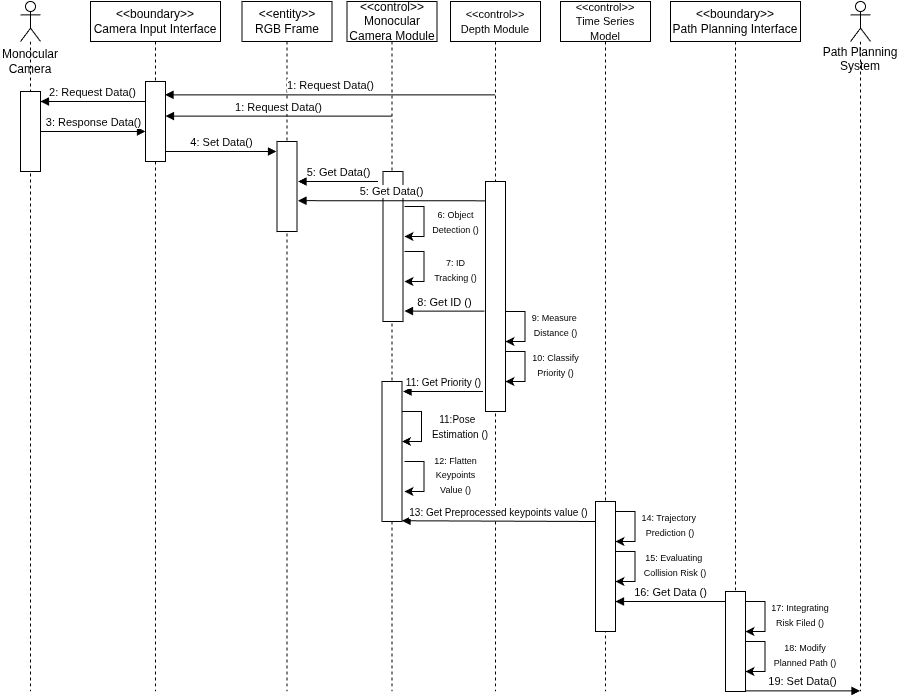

The diagram above was exported from draw.io. Its source (the exported page's mxGraphModel, read from the mxfile embedded in the PNG):
<mxGraphModel dx="925" dy="899" grid="1" gridSize="10" guides="1" tooltips="1" connect="1" arrows="1" fold="1" page="1" pageScale="1" pageWidth="827" pageHeight="1169" background="#ffffff" math="0" shadow="0">
  <root>
    <mxCell id="0" />
    <mxCell id="1" parent="0" />
    <mxCell id="UhzghoSAjRfZDKRwhbFH-5" value="" style="shape=umlLifeline;perimeter=lifelinePerimeter;whiteSpace=wrap;html=1;container=1;dropTarget=0;collapsible=0;recursiveResize=0;outlineConnect=0;portConstraint=eastwest;newEdgeStyle={&quot;curved&quot;:0,&quot;rounded&quot;:0};participant=umlActor;" parent="1" vertex="1">
      <mxGeometry x="30" y="510" width="20" height="690" as="geometry" />
    </mxCell>
    <mxCell id="GyVXFGwpZjMrF0LOtHu1-2" value="&amp;lt;&amp;lt;boundary&amp;gt;&amp;gt;&lt;div&gt;Camera Input Interface&lt;/div&gt;" style="shape=umlLifeline;perimeter=lifelinePerimeter;whiteSpace=wrap;html=1;container=1;dropTarget=0;collapsible=0;recursiveResize=0;outlineConnect=0;portConstraint=eastwest;newEdgeStyle={&quot;curved&quot;:0,&quot;rounded&quot;:0};" parent="1" vertex="1">
      <mxGeometry x="100" y="510" width="130" height="690" as="geometry" />
    </mxCell>
    <mxCell id="GyVXFGwpZjMrF0LOtHu1-3" value="&amp;lt;&amp;lt;boundary&amp;gt;&amp;gt;&lt;div&gt;Path Planning Interface&lt;/div&gt;" style="shape=umlLifeline;perimeter=lifelinePerimeter;whiteSpace=wrap;html=1;container=1;dropTarget=0;collapsible=0;recursiveResize=0;outlineConnect=0;portConstraint=eastwest;newEdgeStyle={&quot;curved&quot;:0,&quot;rounded&quot;:0};" parent="1" vertex="1">
      <mxGeometry x="680" y="510" width="130" height="590" as="geometry" />
    </mxCell>
    <mxCell id="GyVXFGwpZjMrF0LOtHu1-4" value="&amp;lt;&amp;lt;entity&amp;gt;&amp;gt;&lt;div&gt;RGB Frame&lt;/div&gt;" style="shape=umlLifeline;perimeter=lifelinePerimeter;whiteSpace=wrap;html=1;container=1;dropTarget=0;collapsible=0;recursiveResize=0;outlineConnect=0;portConstraint=eastwest;newEdgeStyle={&quot;curved&quot;:0,&quot;rounded&quot;:0};" parent="1" vertex="1">
      <mxGeometry x="251.5" y="510" width="90" height="690" as="geometry" />
    </mxCell>
    <mxCell id="GyVXFGwpZjMrF0LOtHu1-7" value="&amp;lt;&amp;lt;control&amp;gt;&amp;gt;&lt;div&gt;Monocular&lt;/div&gt;&lt;div&gt;Camera Module&lt;/div&gt;" style="shape=umlLifeline;perimeter=lifelinePerimeter;whiteSpace=wrap;html=1;container=1;dropTarget=0;collapsible=0;recursiveResize=0;outlineConnect=0;portConstraint=eastwest;newEdgeStyle={&quot;curved&quot;:0,&quot;rounded&quot;:0};" parent="1" vertex="1">
      <mxGeometry x="356.5" y="510" width="90" height="690" as="geometry" />
    </mxCell>
    <mxCell id="GyVXFGwpZjMrF0LOtHu1-9" value="&lt;font style=&quot;font-size: 11px;&quot;&gt;&amp;lt;&amp;lt;control&amp;gt;&amp;gt;&lt;/font&gt;&lt;div&gt;&lt;font style=&quot;font-size: 11px;&quot;&gt;Depth Module&lt;/font&gt;&lt;/div&gt;" style="shape=umlLifeline;perimeter=lifelinePerimeter;whiteSpace=wrap;html=1;container=1;dropTarget=0;collapsible=0;recursiveResize=0;outlineConnect=0;portConstraint=eastwest;newEdgeStyle={&quot;curved&quot;:0,&quot;rounded&quot;:0};" parent="1" vertex="1">
      <mxGeometry x="460" y="510" width="90" height="690" as="geometry" />
    </mxCell>
    <mxCell id="GyVXFGwpZjMrF0LOtHu1-11" value="Monocular&lt;div&gt;Camera&lt;/div&gt;" style="text;html=1;whiteSpace=wrap;strokeColor=none;fillColor=none;align=center;verticalAlign=middle;rounded=0;" parent="1" vertex="1">
      <mxGeometry x="10" y="555" width="60" height="30" as="geometry" />
    </mxCell>
    <mxCell id="GyVXFGwpZjMrF0LOtHu1-28" value="" style="rounded=0;whiteSpace=wrap;html=1;" parent="1" vertex="1">
      <mxGeometry x="30" y="600" width="20" height="80" as="geometry" />
    </mxCell>
    <mxCell id="GyVXFGwpZjMrF0LOtHu1-30" value="" style="rounded=0;whiteSpace=wrap;html=1;" parent="1" vertex="1">
      <mxGeometry x="155" y="590" width="20" height="80" as="geometry" />
    </mxCell>
    <mxCell id="GyVXFGwpZjMrF0LOtHu1-32" value="2: Request Data()" style="html=1;verticalAlign=bottom;endArrow=block;curved=0;rounded=0;entryX=1;entryY=0.1;entryDx=0;entryDy=0;entryPerimeter=0;exitX=0;exitY=0.25;exitDx=0;exitDy=0;" parent="1" source="GyVXFGwpZjMrF0LOtHu1-30" edge="1">
      <mxGeometry width="80" relative="1" as="geometry">
        <mxPoint x="150" y="610" as="sourcePoint" />
        <mxPoint x="50" y="610" as="targetPoint" />
      </mxGeometry>
    </mxCell>
    <mxCell id="GyVXFGwpZjMrF0LOtHu1-33" value="3: Response Data()" style="html=1;verticalAlign=bottom;endArrow=block;curved=0;rounded=0;exitX=1;exitY=0.5;exitDx=0;exitDy=0;" parent="1" source="GyVXFGwpZjMrF0LOtHu1-28" edge="1">
      <mxGeometry width="80" relative="1" as="geometry">
        <mxPoint x="51" y="660" as="sourcePoint" />
        <mxPoint x="155" y="640" as="targetPoint" />
      </mxGeometry>
    </mxCell>
    <mxCell id="GyVXFGwpZjMrF0LOtHu1-47" value="1: Request Data()" style="html=1;verticalAlign=bottom;endArrow=block;curved=0;rounded=0;entryX=0.978;entryY=0.167;entryDx=0;entryDy=0;entryPerimeter=0;" parent="1" source="GyVXFGwpZjMrF0LOtHu1-9" target="GyVXFGwpZjMrF0LOtHu1-30" edge="1">
      <mxGeometry width="80" relative="1" as="geometry">
        <mxPoint x="504.5" y="590.42" as="sourcePoint" />
        <mxPoint x="410" y="590" as="targetPoint" />
      </mxGeometry>
    </mxCell>
    <mxCell id="GyVXFGwpZjMrF0LOtHu1-49" value="1: Request Data()" style="html=1;verticalAlign=bottom;endArrow=block;curved=0;rounded=0;" parent="1" edge="1">
      <mxGeometry width="80" relative="1" as="geometry">
        <mxPoint x="401.0000000000001" y="624.6541649048625" as="sourcePoint" />
        <mxPoint x="175.0000000000001" y="624.6541649048625" as="targetPoint" />
      </mxGeometry>
    </mxCell>
    <mxCell id="GyVXFGwpZjMrF0LOtHu1-51" value="" style="rounded=0;whiteSpace=wrap;html=1;" parent="1" vertex="1">
      <mxGeometry x="286.5" y="650" width="20" height="90" as="geometry" />
    </mxCell>
    <mxCell id="GyVXFGwpZjMrF0LOtHu1-52" value="4: Set Data()" style="html=1;verticalAlign=bottom;endArrow=block;curved=0;rounded=0;exitX=1;exitY=0.5;exitDx=0;exitDy=0;" parent="1" edge="1">
      <mxGeometry width="80" relative="1" as="geometry">
        <mxPoint x="175" y="660" as="sourcePoint" />
        <mxPoint x="286" y="660" as="targetPoint" />
      </mxGeometry>
    </mxCell>
    <mxCell id="GyVXFGwpZjMrF0LOtHu1-55" value="" style="rounded=0;whiteSpace=wrap;html=1;" parent="1" vertex="1">
      <mxGeometry x="392.5" y="680" width="20" height="150" as="geometry" />
    </mxCell>
    <mxCell id="GyVXFGwpZjMrF0LOtHu1-56" value="" style="rounded=0;whiteSpace=wrap;html=1;" parent="1" vertex="1">
      <mxGeometry x="495" y="690" width="20" height="230" as="geometry" />
    </mxCell>
    <mxCell id="GyVXFGwpZjMrF0LOtHu1-57" value="5: Get Data()" style="html=1;verticalAlign=bottom;endArrow=block;curved=0;rounded=0;" parent="1" edge="1">
      <mxGeometry width="80" relative="1" as="geometry">
        <mxPoint x="387.5" y="690" as="sourcePoint" />
        <mxPoint x="307.5" y="690" as="targetPoint" />
      </mxGeometry>
    </mxCell>
    <mxCell id="GyVXFGwpZjMrF0LOtHu1-58" value="5: Get Data()" style="html=1;verticalAlign=bottom;endArrow=block;curved=0;rounded=0;exitX=0.008;exitY=0.084;exitDx=0;exitDy=0;exitPerimeter=0;" parent="1" source="GyVXFGwpZjMrF0LOtHu1-56" edge="1">
      <mxGeometry width="80" relative="1" as="geometry">
        <mxPoint x="500" y="709" as="sourcePoint" />
        <mxPoint x="307.5" y="709.17" as="targetPoint" />
      </mxGeometry>
    </mxCell>
    <mxCell id="GyVXFGwpZjMrF0LOtHu1-63" style="edgeStyle=orthogonalEdgeStyle;rounded=0;orthogonalLoop=1;jettySize=auto;html=1;exitX=1;exitY=0.5;exitDx=0;exitDy=0;" parent="1" edge="1">
      <mxGeometry relative="1" as="geometry">
        <mxPoint x="414" y="715" as="sourcePoint" />
        <mxPoint x="414" y="745" as="targetPoint" />
        <Array as="points">
          <mxPoint x="433.5" y="715" />
          <mxPoint x="433.5" y="745" />
        </Array>
      </mxGeometry>
    </mxCell>
    <mxCell id="GyVXFGwpZjMrF0LOtHu1-64" value="&lt;font style=&quot;font-size: 9px;&quot;&gt;6: Object Detection ()&lt;/font&gt;" style="text;html=1;whiteSpace=wrap;strokeColor=none;fillColor=none;align=center;verticalAlign=middle;rounded=0;" parent="1" vertex="1">
      <mxGeometry x="439.63" y="717.5" width="50.75" height="25" as="geometry" />
    </mxCell>
    <mxCell id="GyVXFGwpZjMrF0LOtHu1-71" style="edgeStyle=orthogonalEdgeStyle;rounded=0;orthogonalLoop=1;jettySize=auto;html=1;exitX=1;exitY=0.5;exitDx=0;exitDy=0;" parent="1" edge="1">
      <mxGeometry relative="1" as="geometry">
        <mxPoint x="414" y="759.97" as="sourcePoint" />
        <mxPoint x="414" y="789.97" as="targetPoint" />
        <Array as="points">
          <mxPoint x="433.5" y="759.97" />
          <mxPoint x="433.5" y="789.97" />
        </Array>
      </mxGeometry>
    </mxCell>
    <mxCell id="GyVXFGwpZjMrF0LOtHu1-72" value="&lt;font style=&quot;font-size: 9px;&quot;&gt;7: ID Tracking ()&lt;/font&gt;" style="text;html=1;whiteSpace=wrap;strokeColor=none;fillColor=none;align=center;verticalAlign=middle;rounded=0;" parent="1" vertex="1">
      <mxGeometry x="439.62" y="765" width="50.75" height="25" as="geometry" />
    </mxCell>
    <mxCell id="GyVXFGwpZjMrF0LOtHu1-76" value="8: Get ID ()" style="html=1;verticalAlign=bottom;endArrow=block;curved=0;rounded=0;" parent="1" edge="1">
      <mxGeometry width="80" relative="1" as="geometry">
        <mxPoint x="494" y="819.59" as="sourcePoint" />
        <mxPoint x="414" y="819.59" as="targetPoint" />
      </mxGeometry>
    </mxCell>
    <mxCell id="GyVXFGwpZjMrF0LOtHu1-77" style="edgeStyle=orthogonalEdgeStyle;rounded=0;orthogonalLoop=1;jettySize=auto;html=1;exitX=1;exitY=0.5;exitDx=0;exitDy=0;" parent="1" edge="1">
      <mxGeometry relative="1" as="geometry">
        <mxPoint x="515" y="820" as="sourcePoint" />
        <mxPoint x="515" y="850" as="targetPoint" />
        <Array as="points">
          <mxPoint x="534.5" y="820" />
          <mxPoint x="534.5" y="850" />
        </Array>
      </mxGeometry>
    </mxCell>
    <mxCell id="GyVXFGwpZjMrF0LOtHu1-78" style="edgeStyle=orthogonalEdgeStyle;rounded=0;orthogonalLoop=1;jettySize=auto;html=1;exitX=1;exitY=0.5;exitDx=0;exitDy=0;" parent="1" edge="1">
      <mxGeometry relative="1" as="geometry">
        <mxPoint x="515" y="860" as="sourcePoint" />
        <mxPoint x="515" y="890" as="targetPoint" />
        <Array as="points">
          <mxPoint x="534.5" y="860" />
          <mxPoint x="534.5" y="890" />
        </Array>
      </mxGeometry>
    </mxCell>
    <mxCell id="GyVXFGwpZjMrF0LOtHu1-79" value="&lt;font style=&quot;font-size: 9px;&quot;&gt;9: Measure&amp;nbsp;&lt;/font&gt;&lt;div&gt;&lt;font style=&quot;font-size: 9px;&quot;&gt;Distance ()&lt;/font&gt;&lt;/div&gt;" style="text;html=1;whiteSpace=wrap;strokeColor=none;fillColor=none;align=center;verticalAlign=middle;rounded=0;" parent="1" vertex="1">
      <mxGeometry x="540" y="820" width="50.75" height="25" as="geometry" />
    </mxCell>
    <mxCell id="GyVXFGwpZjMrF0LOtHu1-80" value="&lt;font style=&quot;font-size: 9px;&quot;&gt;10: Classify Priority ()&lt;/font&gt;" style="text;html=1;whiteSpace=wrap;strokeColor=none;fillColor=none;align=center;verticalAlign=middle;rounded=0;" parent="1" vertex="1">
      <mxGeometry x="540" y="860" width="50.75" height="25" as="geometry" />
    </mxCell>
    <mxCell id="GyVXFGwpZjMrF0LOtHu1-81" value="" style="rounded=0;whiteSpace=wrap;html=1;" parent="1" vertex="1">
      <mxGeometry x="391.5" y="890" width="20" height="140" as="geometry" />
    </mxCell>
    <mxCell id="GyVXFGwpZjMrF0LOtHu1-82" value="&lt;font style=&quot;font-size: 10px;&quot;&gt;11: Get Priority ()&lt;/font&gt;" style="html=1;verticalAlign=bottom;endArrow=block;curved=0;rounded=0;" parent="1" edge="1">
      <mxGeometry width="80" relative="1" as="geometry">
        <mxPoint x="492.5" y="900" as="sourcePoint" />
        <mxPoint x="412.5" y="900" as="targetPoint" />
      </mxGeometry>
    </mxCell>
    <mxCell id="GyVXFGwpZjMrF0LOtHu1-83" style="edgeStyle=orthogonalEdgeStyle;rounded=0;orthogonalLoop=1;jettySize=auto;html=1;exitX=1;exitY=0.5;exitDx=0;exitDy=0;" parent="1" edge="1">
      <mxGeometry relative="1" as="geometry">
        <mxPoint x="411.5" y="920" as="sourcePoint" />
        <mxPoint x="411.5" y="950" as="targetPoint" />
        <Array as="points">
          <mxPoint x="431" y="920" />
          <mxPoint x="431" y="950" />
        </Array>
      </mxGeometry>
    </mxCell>
    <mxCell id="GyVXFGwpZjMrF0LOtHu1-84" value="&lt;font style=&quot;font-size: 10px;&quot;&gt;11:Pose&amp;nbsp;&amp;nbsp;&lt;/font&gt;&lt;div&gt;&lt;font style=&quot;font-size: 10px;&quot;&gt;Estimation ()&lt;/font&gt;&lt;/div&gt;" style="text;html=1;whiteSpace=wrap;strokeColor=none;fillColor=none;align=center;verticalAlign=middle;rounded=0;" parent="1" vertex="1">
      <mxGeometry x="439.62" y="930" width="60.38" height="10" as="geometry" />
    </mxCell>
    <mxCell id="GyVXFGwpZjMrF0LOtHu1-85" style="edgeStyle=orthogonalEdgeStyle;rounded=0;orthogonalLoop=1;jettySize=auto;html=1;exitX=1;exitY=0.5;exitDx=0;exitDy=0;" parent="1" edge="1">
      <mxGeometry relative="1" as="geometry">
        <mxPoint x="414" y="970" as="sourcePoint" />
        <mxPoint x="414" y="1000" as="targetPoint" />
        <Array as="points">
          <mxPoint x="433.5" y="970" />
          <mxPoint x="433.5" y="1000" />
        </Array>
      </mxGeometry>
    </mxCell>
    <mxCell id="GyVXFGwpZjMrF0LOtHu1-86" value="&lt;font style=&quot;font-size: 9px;&quot;&gt;12: Flatten&lt;/font&gt;&lt;div&gt;&lt;font style=&quot;font-size: 9px;&quot;&gt;Keypoints&lt;/font&gt;&lt;/div&gt;&lt;div&gt;&lt;span style=&quot;font-size: 9px; background-color: transparent; color: light-dark(rgb(0, 0, 0), rgb(255, 255, 255));&quot;&gt;Value ()&lt;/span&gt;&lt;/div&gt;" style="text;html=1;whiteSpace=wrap;strokeColor=none;fillColor=none;align=center;verticalAlign=middle;rounded=0;" parent="1" vertex="1">
      <mxGeometry x="439.62" y="970" width="50.75" height="25" as="geometry" />
    </mxCell>
    <mxCell id="GyVXFGwpZjMrF0LOtHu1-87" value="&lt;font style=&quot;font-size: 11px;&quot;&gt;&amp;lt;&amp;lt;control&amp;gt;&amp;gt;&lt;/font&gt;&lt;div&gt;&lt;font style=&quot;font-size: 11px;&quot;&gt;Time Series Model&lt;/font&gt;&lt;/div&gt;" style="shape=umlLifeline;perimeter=lifelinePerimeter;whiteSpace=wrap;html=1;container=1;dropTarget=0;collapsible=0;recursiveResize=0;outlineConnect=0;portConstraint=eastwest;newEdgeStyle={&quot;curved&quot;:0,&quot;rounded&quot;:0};" parent="1" vertex="1">
      <mxGeometry x="570" y="510" width="90" height="690" as="geometry" />
    </mxCell>
    <mxCell id="GyVXFGwpZjMrF0LOtHu1-88" value="" style="rounded=0;whiteSpace=wrap;html=1;" parent="1" vertex="1">
      <mxGeometry x="605" y="1010" width="20" height="130" as="geometry" />
    </mxCell>
    <mxCell id="GyVXFGwpZjMrF0LOtHu1-89" value="&lt;font style=&quot;font-size: 10px;&quot;&gt;13: Get Preprocessed keypoints value ()&lt;/font&gt;" style="html=1;verticalAlign=bottom;endArrow=block;curved=0;rounded=0;" parent="1" edge="1">
      <mxGeometry x="-0.0021" width="80" relative="1" as="geometry">
        <mxPoint x="605" y="1030" as="sourcePoint" />
        <mxPoint x="411.5" y="1029.26" as="targetPoint" />
        <mxPoint as="offset" />
      </mxGeometry>
    </mxCell>
    <mxCell id="GyVXFGwpZjMrF0LOtHu1-92" style="edgeStyle=orthogonalEdgeStyle;rounded=0;orthogonalLoop=1;jettySize=auto;html=1;exitX=1;exitY=0.5;exitDx=0;exitDy=0;" parent="1" edge="1">
      <mxGeometry relative="1" as="geometry">
        <mxPoint x="625" y="1020" as="sourcePoint" />
        <mxPoint x="625" y="1050" as="targetPoint" />
        <Array as="points">
          <mxPoint x="644.5" y="1020" />
          <mxPoint x="644.5" y="1050" />
        </Array>
      </mxGeometry>
    </mxCell>
    <mxCell id="GyVXFGwpZjMrF0LOtHu1-93" value="&lt;font style=&quot;font-size: 9px;&quot;&gt;14: &lt;/font&gt;&lt;font style=&quot;font-size: 9px;&quot;&gt;Trajectory&lt;/font&gt;&lt;font style=&quot;font-size: 9px;&quot;&gt;&amp;nbsp;&lt;/font&gt;&lt;div&gt;&lt;font style=&quot;font-size: 9px;&quot;&gt;Prediction ()&lt;/font&gt;&lt;/div&gt;" style="text;html=1;whiteSpace=wrap;strokeColor=none;fillColor=none;align=center;verticalAlign=middle;rounded=0;" parent="1" vertex="1">
      <mxGeometry x="650" y="1020" width="60" height="25" as="geometry" />
    </mxCell>
    <mxCell id="GyVXFGwpZjMrF0LOtHu1-94" style="edgeStyle=orthogonalEdgeStyle;rounded=0;orthogonalLoop=1;jettySize=auto;html=1;exitX=1;exitY=0.5;exitDx=0;exitDy=0;" parent="1" edge="1">
      <mxGeometry relative="1" as="geometry">
        <mxPoint x="625" y="1060" as="sourcePoint" />
        <mxPoint x="625" y="1090" as="targetPoint" />
        <Array as="points">
          <mxPoint x="644.5" y="1060" />
          <mxPoint x="644.5" y="1090" />
        </Array>
      </mxGeometry>
    </mxCell>
    <mxCell id="GyVXFGwpZjMrF0LOtHu1-95" value="&lt;font style=&quot;font-size: 9px;&quot;&gt;15: &lt;/font&gt;&lt;font style=&quot;font-size: 9px;&quot;&gt;Evaluating&lt;/font&gt;&lt;font style=&quot;font-size: 9px;&quot;&gt;&amp;nbsp;&lt;/font&gt;&lt;div&gt;&lt;font style=&quot;font-size: 9px;&quot;&gt;Collision Risk ()&lt;/font&gt;&lt;/div&gt;" style="text;html=1;whiteSpace=wrap;strokeColor=none;fillColor=none;align=center;verticalAlign=middle;rounded=0;" parent="1" vertex="1">
      <mxGeometry x="650" y="1060" width="70" height="25" as="geometry" />
    </mxCell>
    <mxCell id="GyVXFGwpZjMrF0LOtHu1-97" value="" style="rounded=0;whiteSpace=wrap;html=1;" parent="1" vertex="1">
      <mxGeometry x="735" y="1100" width="20" height="100" as="geometry" />
    </mxCell>
    <mxCell id="GyVXFGwpZjMrF0LOtHu1-98" value="16: Get Data ()" style="html=1;verticalAlign=bottom;endArrow=block;curved=0;rounded=0;" parent="1" edge="1">
      <mxGeometry width="80" relative="1" as="geometry">
        <mxPoint x="735" y="1110" as="sourcePoint" />
        <mxPoint x="625" y="1110" as="targetPoint" />
      </mxGeometry>
    </mxCell>
    <mxCell id="GyVXFGwpZjMrF0LOtHu1-99" style="edgeStyle=orthogonalEdgeStyle;rounded=0;orthogonalLoop=1;jettySize=auto;html=1;exitX=1;exitY=0.5;exitDx=0;exitDy=0;" parent="1" edge="1">
      <mxGeometry relative="1" as="geometry">
        <mxPoint x="755" y="1109.97" as="sourcePoint" />
        <mxPoint x="755" y="1139.97" as="targetPoint" />
        <Array as="points">
          <mxPoint x="774.5" y="1109.97" />
          <mxPoint x="774.5" y="1139.97" />
        </Array>
      </mxGeometry>
    </mxCell>
    <mxCell id="GyVXFGwpZjMrF0LOtHu1-101" value="&lt;font style=&quot;font-size: 9px;&quot;&gt;17: Integrating&lt;/font&gt;&lt;div&gt;&lt;span style=&quot;font-size: 9px; background-color: transparent; color: light-dark(rgb(0, 0, 0), rgb(255, 255, 255));&quot;&gt;Risk Filed ()&lt;/span&gt;&lt;/div&gt;" style="text;html=1;whiteSpace=wrap;strokeColor=none;fillColor=none;align=center;verticalAlign=middle;rounded=0;" parent="1" vertex="1">
      <mxGeometry x="780" y="1110" width="60" height="25" as="geometry" />
    </mxCell>
    <mxCell id="GyVXFGwpZjMrF0LOtHu1-102" style="edgeStyle=orthogonalEdgeStyle;rounded=0;orthogonalLoop=1;jettySize=auto;html=1;exitX=1;exitY=0.5;exitDx=0;exitDy=0;" parent="1" edge="1">
      <mxGeometry relative="1" as="geometry">
        <mxPoint x="755" y="1150" as="sourcePoint" />
        <mxPoint x="755" y="1180" as="targetPoint" />
        <Array as="points">
          <mxPoint x="774.5" y="1150" />
          <mxPoint x="774.5" y="1180" />
        </Array>
      </mxGeometry>
    </mxCell>
    <mxCell id="GyVXFGwpZjMrF0LOtHu1-103" value="&lt;font style=&quot;font-size: 9px;&quot;&gt;18: Modify&lt;/font&gt;&lt;div&gt;&lt;span style=&quot;font-size: 9px; background-color: transparent; color: light-dark(rgb(0, 0, 0), rgb(255, 255, 255));&quot;&gt;Planned Path ()&lt;/span&gt;&lt;/div&gt;" style="text;html=1;whiteSpace=wrap;strokeColor=none;fillColor=none;align=center;verticalAlign=middle;rounded=0;" parent="1" vertex="1">
      <mxGeometry x="780" y="1150" width="70" height="25" as="geometry" />
    </mxCell>
    <mxCell id="GyVXFGwpZjMrF0LOtHu1-105" value="" style="shape=umlLifeline;perimeter=lifelinePerimeter;whiteSpace=wrap;html=1;container=1;dropTarget=0;collapsible=0;recursiveResize=0;outlineConnect=0;portConstraint=eastwest;newEdgeStyle={&quot;curved&quot;:0,&quot;rounded&quot;:0};participant=umlActor;" parent="1" vertex="1">
      <mxGeometry x="860" y="510" width="20" height="690" as="geometry" />
    </mxCell>
    <mxCell id="GyVXFGwpZjMrF0LOtHu1-106" value="Path Planning System&lt;div&gt;&lt;br&gt;&lt;/div&gt;" style="text;html=1;whiteSpace=wrap;strokeColor=none;fillColor=none;align=center;verticalAlign=middle;rounded=0;" parent="1" vertex="1">
      <mxGeometry x="830" y="560" width="80" height="30" as="geometry" />
    </mxCell>
    <mxCell id="GyVXFGwpZjMrF0LOtHu1-107" value="19: Set Data()" style="html=1;verticalAlign=bottom;endArrow=block;curved=0;rounded=0;exitX=1;exitY=0.5;exitDx=0;exitDy=0;" parent="1" target="GyVXFGwpZjMrF0LOtHu1-105" edge="1">
      <mxGeometry width="80" relative="1" as="geometry">
        <mxPoint x="755" y="1199.43" as="sourcePoint" />
        <mxPoint x="866" y="1199.43" as="targetPoint" />
      </mxGeometry>
    </mxCell>
  </root>
</mxGraphModel>